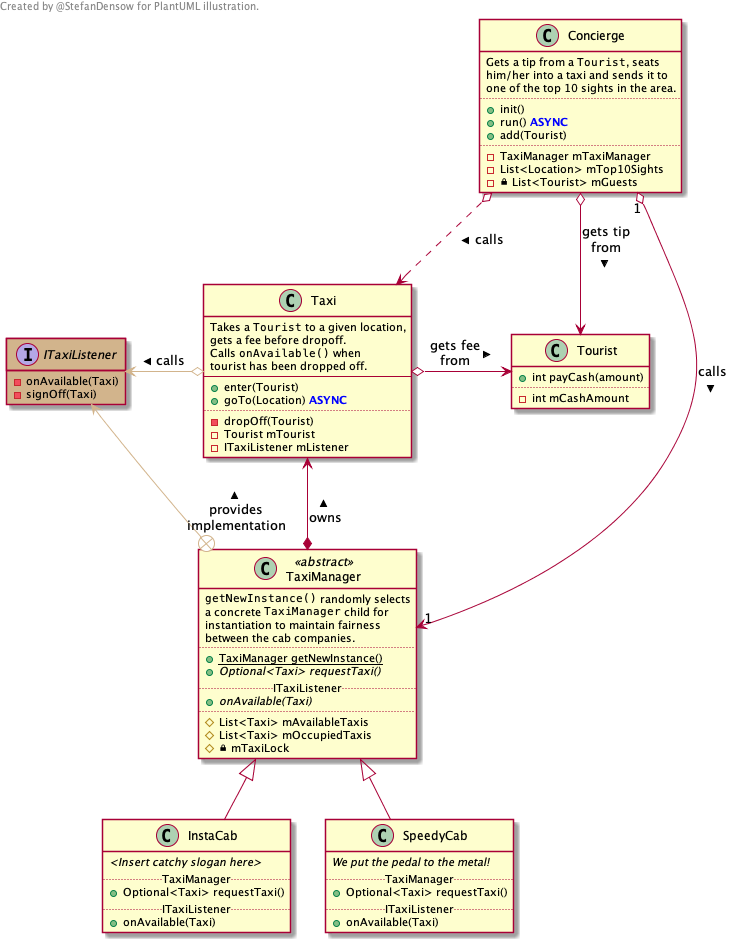

The diagram above was rendered by PlantUML. Its source (embedded in the PNG):
@startuml



skinparam DefaultMonospacedFontName Menlo



hide empty members


left header
Created by @StefanDensow for PlantUML illustration.
endheader




skinparam DefaultMonospacedFontName Menlo



hide empty members

class Concierge {
    Gets a tip from a ""Tourist"", seats
    him/her into a taxi and sends it to
    one of the top 10 sights in the area.
    ..
    + init()
    + run() <color:blue>**ASYNC**</color>
    + add(Tourist)
    ..
    - TaxiManager mTaxiManager
    - List<Location> mTop10Sights
    - <&lock-locked> List<Tourist> mGuests
}



skinparam DefaultMonospacedFontName Menlo



hide empty members

class Tourist {
    + int payCash(amount)
    ..
    - int mCashAmount
}



skinparam DefaultMonospacedFontName Menlo



hide empty members

class Taxi {
    Takes a ""Tourist"" to a given location,
    gets a fee before dropoff.
    Calls ""onAvailable()"" when
    tourist has been dropped off.
    --
    + enter(Tourist)
    + goTo(Location) <color:blue>**ASYNC**</color>
    ..
    - dropOff(Tourist)
    - Tourist mTourist
    - ITaxiListener mListener
}



skinparam DefaultMonospacedFontName Menlo



hide empty members

interface ITaxiListener #tan {
    - onAvailable(Taxi)
    - signOff(Taxi)
}



skinparam DefaultMonospacedFontName Menlo



hide empty members

class TaxiManager <<abstract>> {
    ""getNewInstance()"" randomly selects
    a concrete ""TaxiManager"" child for
    instantiation to maintain fairness
    between the cab companies.
    ..
    + {static} TaxiManager getNewInstance()
    + {abstract} Optional<Taxi> requestTaxi()
    .. ITaxiListener ..
    + {abstract} onAvailable(Taxi)
    ..
    # List<Taxi> mAvailableTaxis
    # List<Taxi> mOccupiedTaxis
    # <&lock-locked> mTaxiLock 
}



skinparam DefaultMonospacedFontName Menlo



hide empty members

class InstaCab {
    //<Insert catchy slogan here>//
    .. TaxiManager ..
    + Optional<Taxi> requestTaxi()
    .. ITaxiListener ..
    + onAvailable(Taxi)
}



skinparam DefaultMonospacedFontName Menlo



hide empty members

class SpeedyCab {
    //We put the pedal to the metal!//
    .. TaxiManager ..
    + Optional<Taxi> requestTaxi()
    .. ITaxiListener ..
    + onAvailable(Taxi)
}

Concierge o..> Taxi: calls >
Concierge "1" o--> "1" TaxiManager: calls >
Concierge o--> Tourist: gets tip\nfrom >

Taxi <--* TaxiManager: owns <
Taxi o-> Tourist: gets fee\nfrom >
Taxi o-[#tan]l-> ITaxiListener: calls >

ITaxiListener <-[#tan]-+ TaxiManager: provides\nimplementation <

TaxiManager <|-- InstaCab
TaxiManager <|-- SpeedyCab
@enduml